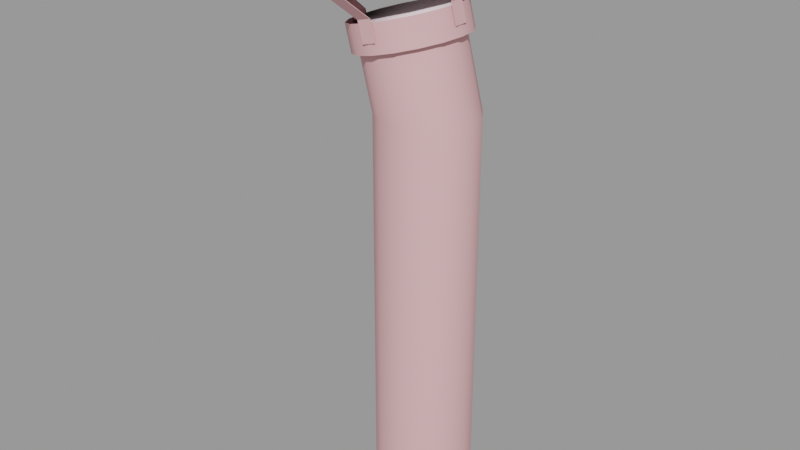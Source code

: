 # Source: chimney005.blend  (saved by Blender 2.92.15; exported with 4.5.12 LTS)
import bpy
from mathutils import Matrix  # noqa: F401  (used for matrix-valued properties, if any)

bpy.ops.wm.read_factory_settings(use_empty=True)
scene = bpy.context.scene
scene.name = 'chimney005.qc'

# ---- collections
col_chimney005 = bpy.data.collections.new('chimney005'); scene.collection.children.link(col_chimney005)

# ---- materials (node trees are filled in below, after node groups)
mat_chimney005 = bpy.data.materials.new('chimney005')
mat_chimney005.use_transparent_shadow = False
mat_chimney005.diffuse_color = (0.7619, 0.4238, 0.4386, 1.0)
mat_phy = bpy.data.materials.new('  phy')
mat_phy.use_transparent_shadow = False
mat_phy.diffuse_color = (0.9306, 0.7692, 0.8204, 1.0)

# ---- material node trees

# ---- meshes
me_chimney005_reference = bpy.data.meshes.new('Chimney005_reference')
me_chimney005_reference.from_pydata([(-4.561, -8.125, 75.16), (-3.535, -12.13, 79.06), (-5.467, -12.13, 78.54), (-2.629, -8.125, 75.68), (-6.96, -4e-06, 87.98), (-9.196, -11.09, 78.58), (-4.76, -12.0, 79.76), (-15.47, 4.592, 76.9), (-6.96, -4e-06, 87.98), (-6.96, -4e-06, 87.98), (-15.47, 4.592, 76.9), (-16.35, -4e-06, 76.66), (-15.47, -4.592, 76.9), (-12.96, -8.485, 77.57), (-6.96, -4e-06, 87.98), (-6.96, -4e-06, 87.98), (-12.96, -8.485, 77.57), (-6.96, -4e-06, 87.98), (-6.96, -4e-06, 87.98), (-9.196, -11.09, 78.58), (-6.96, -4e-06, 87.98), (-6.96, -4e-06, 87.98), (-4.76, -12.0, 79.76), (-0.3243, -11.09, 80.95), (3.436, -8.485, 81.96), (-6.96, -4e-06, 87.98), (-6.96, -4e-06, 87.98), (3.436, -8.485, 81.96), (5.949, -4.592, 82.63), (6.831, -4e-06, 82.87), (-6.96, -4e-06, 87.98), (-6.96, -4e-06, 87.98), (6.831, -4e-06, 82.87), (5.949, 4.592, 82.63), (-6.96, -4e-06, 87.98), (-6.96, -4e-06, 87.98), (5.949, 4.592, 82.63), (3.436, 8.485, 81.96), (-6.96, -4e-06, 87.98), (-6.96, -4e-06, 87.98), (3.436, 8.485, 81.96), (-0.3243, 11.09, 80.95), (-6.96, -4e-06, 87.98), (-6.96, -4e-06, 87.98), (-0.3243, 11.09, 80.95), (-4.76, 12.0, 79.76), (-9.196, 11.09, 78.58), (-6.96, -4e-06, 87.98), (-6.96, -4e-06, 87.98), (-9.196, 11.09, 78.58), (-12.96, 8.485, 77.57), (5.297, -3e-06, 73.14), (3.816, -2.679, 72.75), (4.331, -3e-06, 72.88), (4.708, 3.061, 72.98), (3.816, 2.679, 72.75), (3.033, 5.657, 72.54), (2.35, 4.95, 72.35), (0.5265, 7.391, 71.86), (0.1568, 6.467, 71.76), (-2.431, 8.0, 71.07), (-2.431, 7.0, 71.07), (-5.388, 7.391, 70.28), (-5.018, 6.467, 70.38), (-7.895, 5.657, 69.61), (-7.212, 4.95, 69.79), (-9.57, 3.061, 69.16), (-8.677, 2.679, 69.4), (-10.16, -3e-06, 69.0), (-9.192, -3e-06, 69.26), (-9.57, -3.061, 69.16), (-8.677, -2.679, 69.4), (-7.895, -5.657, 69.61), (-7.212, -4.95, 69.79), (-5.388, -7.391, 70.28), (-5.018, -6.467, 70.38), (-2.431, -8.0, 71.07), (-2.431, -7.0, 71.07), (0.5265, -7.391, 71.86), (0.1568, -6.467, 71.76), (3.033, -5.657, 72.54), (2.35, -4.95, 72.35), (4.708, -3.061, 72.98), (0.0, 7.0, 62.0), (2.773, 6.467, 62.0), (5.124, 4.95, 62.0), (6.695, 2.679, 62.0), (7.247, -3e-06, 62.0), (6.695, -2.679, 62.0), (5.124, -4.95, 62.0), (2.773, -6.467, 62.0), (0.0, -7.0, 62.0), (-2.773, -6.467, 62.0), (-5.124, -4.95, 62.0), (-6.695, -2.679, 62.0), (-7.247, -3e-06, 62.0), (-6.695, 2.679, 62.0), (-5.124, 4.95, 62.0), (-2.773, 6.467, 62.0), (-0.06552, 11.09, 79.99), (-4.501, 12.0, 78.8), (3.695, 8.485, 81.0), (6.208, 4.592, 81.67), (7.09, -4e-06, 81.9), (6.208, -4.592, 81.67), (3.695, -8.485, 81.0), (-0.06552, -11.09, 79.99), (-4.501, -12.0, 78.8), (-8.937, -11.09, 77.61), (-12.7, -8.485, 76.6), (-15.21, -4.592, 75.93), (-16.09, -4e-06, 75.69), (-15.21, 4.592, 75.93), (-12.7, 8.485, 76.6), (-8.937, 11.09, 77.61), (-6.423, 7.391, 74.14), (-3.466, 8.0, 74.94), (-8.93, 5.657, 73.47), (-10.61, 3.061, 73.02), (-11.19, -3e-06, 72.86), (-10.61, -3.061, 73.02), (-8.93, -5.657, 73.47), (-6.423, -7.391, 74.14), (-3.466, -8.0, 74.94), (-0.5088, -7.391, 75.73), (1.998, -5.657, 76.4), (3.673, -3.061, 76.85), (4.261, -3e-06, 77.01), (3.673, 3.061, 76.85), (1.998, 5.657, 76.4), (-0.5088, 7.391, 75.73), (2.773, 6.467, 0.0), (0.0, 7.0, 0.0), (5.124, 4.95, 0.0), (6.695, 2.679, 0.0), (7.247, 0.0, 0.0), (6.695, -2.679, 0.0), (5.124, -4.95, 0.0), (2.773, -6.467, 0.0), (0.0, -7.0, 0.0), (-2.773, -6.467, 0.0), (-5.124, -4.95, 0.0), (-6.695, -2.679, 0.0), (-7.247, 0.0, 0.0), (-6.695, 2.679, 0.0), (-5.124, 4.95, 0.0), (-2.773, 6.467, 0.0), (-3.535, 12.12, 79.06), (-3.859, 12.12, 80.27), (-3.859, 12.0, 80.27), (-3.535, 12.0, 79.06), (-2.629, 8.0, 75.68), (-2.629, 8.125, 75.68), (-1.853, 8.125, 72.78), (-1.853, 8.0, 72.78), (-4.561, 8.125, 75.16), (-3.785, 8.125, 72.26), (-3.785, 8.0, 72.26), (-4.561, 8.0, 75.16), (-5.467, 12.12, 78.54), (-5.467, 12.0, 78.54), (-5.791, 12.12, 79.75), (-5.791, 12.0, 79.75), (-11.44, -1.0, 73.32), (-10.67, -1.0, 70.42), (-10.55, -1.0, 70.45), (-11.32, -1.0, 73.35), (-16.21, -1.0, 75.66), (-16.09, -1.0, 75.69), (-16.54, -1.0, 76.87), (-16.42, -1.0, 76.9), (-3.785, -8.0, 72.26), (-1.853, -8.125, 72.78), (-3.785, -8.125, 72.26), (-1.853, -8.0, 72.78), (-5.791, -12.13, 79.75), (-5.791, -12.0, 79.75), (-5.467, -12.0, 78.54), (-4.561, -8.0, 75.16), (-2.629, -8.0, 75.68), (-3.535, -12.0, 79.06), (-3.859, -12.13, 80.27), (-3.859, -12.0, 80.27), (4.253, -1.0, 77.52), (7.211, 1.0, 81.94), (7.211, -1.0, 81.94), (4.253, 1.0, 77.52), (4.908, -1.0, 74.59), (5.029, 1.0, 74.62), (5.029, -1.0, 74.62), (4.908, 1.0, 74.59), (6.887, -1.0, 83.14), (6.766, -1.0, 83.11), (7.09, -1.0, 81.9), (4.132, -1.0, 77.49), (4.132, 1.0, 77.49), (7.09, 1.0, 81.9), (6.887, 1.0, 83.14), (6.766, 1.0, 83.11), (-11.44, 1.0, 73.32), (-16.21, 1.0, 75.66), (-10.55, 1.0, 70.45), (-10.67, 1.0, 70.42), (-16.54, 1.0, 76.87), (-16.42, 1.0, 76.9), (-16.09, 1.0, 75.69), (-11.32, 1.0, 73.35)], [], [(0, 1, 2), (0, 3, 1), (4, 5, 6), (8, 9, 10), (10, 11, 9), (11, 12, 9), (9, 12, 13), (14, 15, 16), (15, 16, 5), (17, 18, 19), (20, 21, 22), (22, 23, 21), (21, 23, 24), (25, 26, 27), (27, 28, 26), (26, 28, 29), (30, 31, 32), (31, 32, 33), (34, 35, 36), (35, 36, 37), (38, 39, 40), (39, 40, 41), (42, 43, 44), (44, 45, 43), (43, 45, 46), (47, 48, 49), (49, 50, 48), (48, 50, 10), (51, 52, 53), (54, 51, 53), (54, 53, 55), (56, 54, 55), (56, 55, 57), (58, 56, 57), (58, 57, 59), (60, 58, 59), (60, 59, 61), (62, 60, 61), (62, 61, 63), (64, 62, 63), (64, 63, 65), (65, 66, 64), (65, 67, 66), (68, 66, 67), (68, 67, 69), (70, 68, 69), (70, 69, 71), (72, 70, 71), (72, 71, 73), (74, 72, 73), (74, 73, 75), (76, 74, 75), (76, 75, 77), (78, 76, 77), (78, 77, 79), (80, 78, 79), (80, 79, 81), (82, 80, 81), (82, 81, 52), (51, 82, 52), (59, 83, 61), (59, 84, 83), (57, 84, 59), (57, 85, 84), (55, 85, 57), (55, 86, 85), (55, 87, 86), (55, 53, 87), (53, 88, 87), (53, 52, 88), (52, 89, 88), (52, 81, 89), (81, 90, 89), (81, 79, 90), (79, 91, 90), (79, 77, 91), (77, 92, 91), (77, 75, 92), (75, 93, 92), (75, 73, 93), (73, 94, 93), (73, 71, 94), (71, 95, 94), (71, 69, 95), (69, 96, 95), (69, 67, 96), (65, 96, 67), (65, 97, 96), (65, 98, 97), (65, 63, 98), (63, 83, 98), (63, 61, 83), (45, 99, 100), (45, 44, 99), (44, 101, 99), (44, 40, 101), (40, 102, 101), (40, 36, 102), (36, 103, 102), (36, 32, 103), (32, 104, 103), (32, 28, 104), (28, 105, 104), (28, 27, 105), (27, 106, 105), (27, 23, 106), (23, 107, 106), (23, 22, 107), (22, 108, 107), (22, 19, 108), (19, 109, 108), (19, 16, 109), (16, 110, 109), (16, 12, 110), (12, 111, 110), (12, 11, 111), (11, 112, 111), (11, 10, 112), (10, 113, 112), (10, 50, 113), (50, 114, 113), (50, 49, 114), (49, 100, 114), (49, 45, 100), (60, 115, 116), (60, 62, 115), (62, 117, 115), (62, 64, 117), (64, 118, 117), (64, 66, 118), (66, 119, 118), (66, 68, 119), (68, 120, 119), (68, 70, 120), (70, 121, 120), (70, 72, 121), (72, 122, 121), (72, 74, 122), (74, 123, 122), (74, 76, 123), (76, 124, 123), (76, 78, 124), (78, 125, 124), (78, 80, 125), (80, 126, 125), (80, 82, 126), (82, 127, 126), (82, 51, 127), (51, 128, 127), (51, 54, 128), (54, 129, 128), (54, 56, 129), (56, 130, 129), (56, 58, 130), (58, 116, 130), (58, 60, 116), (83, 131, 132), (83, 84, 131), (84, 133, 131), (84, 85, 133), (85, 134, 133), (85, 86, 134), (86, 135, 134), (86, 87, 135), (87, 136, 135), (87, 88, 136), (88, 137, 136), (88, 89, 137), (89, 138, 137), (89, 90, 138), (90, 139, 138), (90, 91, 139), (91, 140, 139), (91, 92, 140), (92, 141, 140), (92, 93, 141), (93, 142, 141), (93, 94, 142), (94, 143, 142), (94, 95, 143), (95, 144, 143), (95, 96, 144), (96, 145, 144), (96, 97, 145), (97, 146, 145), (97, 98, 146), (98, 132, 146), (98, 83, 132), (147, 148, 149), (147, 149, 150), (151, 147, 150), (151, 152, 147), (151, 153, 152), (151, 154, 153), (155, 156, 157), (155, 157, 158), (158, 159, 155), (158, 160, 159), (160, 161, 159), (160, 162, 161), (163, 164, 165), (163, 165, 166), (166, 167, 163), (166, 168, 167), (168, 169, 167), (168, 170, 169), (171, 172, 173), (171, 174, 172), (2, 175, 176), (2, 176, 177), (178, 2, 177), (178, 0, 2), (178, 173, 0), (178, 171, 173), (3, 172, 174), (3, 174, 179), (179, 1, 3), (179, 180, 1), (180, 181, 1), (180, 182, 181), (0, 172, 3), (0, 173, 172), (1, 175, 2), (1, 181, 175), (183, 184, 185), (183, 186, 184), (187, 188, 189), (187, 190, 188), (185, 191, 192), (185, 192, 193), (194, 185, 193), (194, 183, 185), (194, 189, 183), (194, 187, 189), (186, 188, 190), (186, 190, 195), (195, 184, 186), (195, 196, 184), (196, 197, 184), (196, 198, 197), (183, 188, 186), (183, 189, 188), (184, 191, 185), (184, 197, 191), (152, 159, 147), (152, 155, 159), (154, 156, 153), (154, 157, 156), (152, 156, 155), (152, 153, 156), (159, 148, 147), (159, 161, 148), (199, 167, 200), (199, 163, 167), (201, 164, 202), (201, 165, 164), (200, 203, 204), (200, 204, 205), (206, 200, 205), (206, 199, 200), (206, 202, 199), (206, 201, 202), (199, 164, 163), (199, 202, 164), (167, 203, 200), (167, 169, 203)])
me_chimney005_reference.polygons.foreach_set('use_smooth', [True] * 266)
_k = set([(0, 2), (0, 3), (0, 173), (1, 2), (1, 3), (1, 175), (1, 181), (2, 175), (3, 172), (10, 11), (10, 50), (11, 12), (12, 110), (22, 23), (23, 106), (27, 28), (28, 104), (44, 45), (45, 100), (49, 50), (51, 54), (51, 82), (52, 53), (52, 81), (53, 55), (54, 56), (55, 57), (56, 58), (57, 59), (58, 60), (59, 61), (60, 62), (61, 63), (62, 64), (63, 65), (64, 66), (65, 67), (66, 68), (67, 69), (68, 70), (69, 71), (70, 72), (71, 73), (72, 74), (73, 75), (74, 76), (75, 77), (76, 78), (77, 79), (78, 80), (79, 81), (80, 82), (147, 148), (147, 152), (147, 159), (148, 159), (152, 153), (152, 155), (153, 154), (153, 156), (155, 156), (155, 159), (156, 157), (159, 161), (160, 161), (163, 164), (163, 167), (163, 199), (164, 165), (164, 202), (167, 169), (167, 200), (167, 203), (168, 169), (171, 173), (172, 173), (172, 174), (180, 181), (183, 185), (183, 186), (183, 189), (184, 185), (184, 186), (184, 191), (184, 197), (185, 191), (186, 188), (187, 189), (188, 189), (188, 190), (196, 197), (199, 200), (199, 202), (200, 203), (201, 202)])
me_chimney005_reference.attributes.new('sharp_edge', 'BOOLEAN', 'EDGE').data.foreach_set('value', [ (min(e.vertices), max(e.vertices)) in _k for e in me_chimney005_reference.edges])
_uv = me_chimney005_reference.uv_layers.new(name='UVMap')
_uv.uv.foreach_set('vector', [0.7578, 0.6744, 0.7682, 0.7435, 0.7406, 0.7358, 0.7578, 0.6744, 0.7854, 0.6821, 0.7682, 0.7435, 0.7564, 0.8799, 0.8586, 0.8373, 0.8676, 0.8796, 0.7564, 0.8799, 0.7564, 0.8799, 0.7129, 0.7793, 0.7129, 0.7793, 0.7552, 0.7703, 0.7564, 0.8799, 0.7552, 0.7703, 0.7977, 0.7782, 0.7564, 0.8799, 0.7564, 0.8799, 0.7977, 0.7782, 0.834, 0.8017, 0.7564, 0.8799, 0.7564, 0.8799, 0.834, 0.8017, 0.7564, 0.8799, 0.834, 0.8017, 0.8586, 0.8373, 0.7564, 0.8799, 0.7564, 0.8799, 0.8586, 0.8373, 0.7564, 0.8799, 0.7564, 0.8799, 0.8676, 0.8796, 0.8676, 0.8796, 0.8597, 0.9222, 0.7564, 0.8799, 0.7564, 0.8799, 0.8597, 0.9222, 0.8362, 0.9585, 0.7564, 0.8799, 0.7564, 0.8799, 0.8362, 0.9585, 0.8362, 0.9585, 0.8005, 0.983, 0.7564, 0.8799, 0.7564, 0.8799, 0.8005, 0.983, 0.7582, 0.992, 0.7564, 0.8799, 0.7564, 0.8799, 0.7582, 0.992, 0.7564, 0.8799, 0.7582, 0.992, 0.7157, 0.9841, 0.7564, 0.8799, 0.7564, 0.8799, 0.7157, 0.9841, 0.7564, 0.8799, 0.7157, 0.9841, 0.6794, 0.9606, 0.7564, 0.8799, 0.7564, 0.8799, 0.6794, 0.9606, 0.7564, 0.8799, 0.6794, 0.9606, 0.6549, 0.925, 0.7564, 0.8799, 0.7564, 0.8799, 0.6549, 0.925, 0.6549, 0.925, 0.6459, 0.8827, 0.7564, 0.8799, 0.7564, 0.8799, 0.6459, 0.8827, 0.6537, 0.8401, 0.7564, 0.8799, 0.7564, 0.8799, 0.6537, 0.8401, 0.6537, 0.8401, 0.6773, 0.8039, 0.7564, 0.8799, 0.7564, 0.8799, 0.6773, 0.8039, 0.7129, 0.7793, 0.5288, 0.992, 0.4917, 0.9708, 0.5288, 0.9782, 0.5712, 0.9836, 0.5288, 0.992, 0.5288, 0.9782, 0.5712, 0.9836, 0.5288, 0.9782, 0.5659, 0.9708, 0.6072, 0.9595, 0.5712, 0.9836, 0.5659, 0.9708, 0.6072, 0.9595, 0.5659, 0.9708, 0.5974, 0.9497, 0.6312, 0.9236, 0.6072, 0.9595, 0.5974, 0.9497, 0.6312, 0.9236, 0.5974, 0.9497, 0.6184, 0.9183, 0.6397, 0.8812, 0.6312, 0.9236, 0.6184, 0.9183, 0.6397, 0.8812, 0.6184, 0.9183, 0.6258, 0.8812, 0.6312, 0.8387, 0.6397, 0.8812, 0.6258, 0.8812, 0.6312, 0.8387, 0.6258, 0.8812, 0.6184, 0.844, 0.6072, 0.8028, 0.6312, 0.8387, 0.6184, 0.844, 0.6072, 0.8028, 0.6184, 0.844, 0.5974, 0.8126, 0.5974, 0.8126, 0.5712, 0.7787, 0.6072, 0.8028, 0.5974, 0.8126, 0.5659, 0.7915, 0.5712, 0.7787, 0.5288, 0.7703, 0.5712, 0.7787, 0.5659, 0.7915, 0.5288, 0.7703, 0.5659, 0.7915, 0.5288, 0.7842, 0.4864, 0.7787, 0.5288, 0.7703, 0.5288, 0.7842, 0.4864, 0.7787, 0.5288, 0.7842, 0.4917, 0.7915, 0.4504, 0.8028, 0.4864, 0.7787, 0.4917, 0.7915, 0.4504, 0.8028, 0.4917, 0.7915, 0.4602, 0.8126, 0.4264, 0.8387, 0.4504, 0.8028, 0.4602, 0.8126, 0.4264, 0.8387, 0.4602, 0.8126, 0.4392, 0.844, 0.418, 0.8812, 0.4264, 0.8387, 0.4392, 0.844, 0.418, 0.8812, 0.4392, 0.844, 0.4318, 0.8812, 0.4264, 0.9236, 0.418, 0.8812, 0.4318, 0.8812, 0.4264, 0.9236, 0.4318, 0.8812, 0.4392, 0.9183, 0.4504, 0.9595, 0.4264, 0.9236, 0.4392, 0.9183, 0.4504, 0.9595, 0.4392, 0.9183, 0.4602, 0.9497, 0.4864, 0.9836, 0.4504, 0.9595, 0.4602, 0.9497, 0.4864, 0.9836, 0.4602, 0.9497, 0.4917, 0.9708, 0.5288, 0.992, 0.4864, 0.9836, 0.4917, 0.9708, 0.3819, 0.9488, 0.4073, 0.8796, 0.4066, 0.9489, 0.3819, 0.9488, 0.3827, 0.8742, 0.4073, 0.8796, 0.3572, 0.9486, 0.3827, 0.8742, 0.3819, 0.9488, 0.3572, 0.9486, 0.3578, 0.8695, 0.3827, 0.8742, 0.3324, 0.9485, 0.3578, 0.8695, 0.3572, 0.9486, 0.3324, 0.9485, 0.3327, 0.8664, 0.3578, 0.8695, 0.3324, 0.9485, 0.3075, 0.8653, 0.3327, 0.8664, 0.3324, 0.9485, 0.3075, 0.9485, 0.3075, 0.8653, 0.3075, 0.9485, 0.2823, 0.8664, 0.3075, 0.8653, 0.3075, 0.9485, 0.2826, 0.9485, 0.2823, 0.8664, 0.2826, 0.9485, 0.2572, 0.8695, 0.2823, 0.8664, 0.2826, 0.9485, 0.2578, 0.9486, 0.2572, 0.8695, 0.2578, 0.9486, 0.2323, 0.8742, 0.2572, 0.8695, 0.2578, 0.9486, 0.2331, 0.9488, 0.2323, 0.8742, 0.2331, 0.9488, 0.2077, 0.8796, 0.2323, 0.8742, 0.2331, 0.9488, 0.2084, 0.9489, 0.2077, 0.8796, 0.2084, 0.9489, 0.1832, 0.8851, 0.2077, 0.8796, 0.2084, 0.9489, 0.1839, 0.9491, 0.1832, 0.8851, 0.1839, 0.9491, 0.159, 0.8897, 0.1832, 0.8851, 0.1839, 0.9491, 0.1594, 0.9493, 0.159, 0.8897, 0.1594, 0.9493, 0.1348, 0.8928, 0.159, 0.8897, 0.1594, 0.9493, 0.135, 0.9494, 0.1348, 0.8928, 0.135, 0.9494, 0.1106, 0.8939, 0.1348, 0.8928, 0.135, 0.9494, 0.1106, 0.9494, 0.1106, 0.8939, 0.1106, 0.9494, 0.08651, 0.8928, 0.1106, 0.8939, 0.1106, 0.9494, 0.08629, 0.9494, 0.08651, 0.8928, 0.0619, 0.9493, 0.08651, 0.8928, 0.08629, 0.9494, 0.0619, 0.9493, 0.06233, 0.8897, 0.08651, 0.8928, 0.0619, 0.9493, 0.03805, 0.8851, 0.06233, 0.8897, 0.0619, 0.9493, 0.03743, 0.9491, 0.03805, 0.8851, 0.03743, 0.9491, 0.01362, 0.8796, 0.03805, 0.8851, 0.03743, 0.9491, 0.01288, 0.9489, 0.01362, 0.8796, 0.4059, 0.9892, 0.3813, 0.9815, 0.4059, 0.9818, 0.4059, 0.9892, 0.3813, 0.9889, 0.3813, 0.9815, 0.3813, 0.9889, 0.3567, 0.9813, 0.3813, 0.9815, 0.3813, 0.9889, 0.3567, 0.9887, 0.3567, 0.9813, 0.3567, 0.9887, 0.3321, 0.9811, 0.3567, 0.9813, 0.3567, 0.9887, 0.3321, 0.9885, 0.3321, 0.9811, 0.3321, 0.9885, 0.3075, 0.981, 0.3321, 0.9811, 0.3321, 0.9885, 0.3075, 0.9884, 0.3075, 0.981, 0.3075, 0.9884, 0.2829, 0.9811, 0.3075, 0.981, 0.3075, 0.9884, 0.2829, 0.9885, 0.2829, 0.9811, 0.2829, 0.9885, 0.2583, 0.9813, 0.2829, 0.9811, 0.2829, 0.9885, 0.2583, 0.9887, 0.2583, 0.9813, 0.2583, 0.9887, 0.2337, 0.9815, 0.2583, 0.9813, 0.2583, 0.9887, 0.2337, 0.9889, 0.2337, 0.9815, 0.2337, 0.9889, 0.209, 0.9818, 0.2337, 0.9815, 0.2337, 0.9889, 0.2091, 0.9892, 0.209, 0.9818, 0.2091, 0.9892, 0.1844, 0.9821, 0.209, 0.9818, 0.2091, 0.9892, 0.1845, 0.9895, 0.1844, 0.9821, 0.1845, 0.9895, 0.1598, 0.9824, 0.1844, 0.9821, 0.1845, 0.9895, 0.1599, 0.9897, 0.1598, 0.9824, 0.1599, 0.9897, 0.1352, 0.9825, 0.1598, 0.9824, 0.1599, 0.9897, 0.1353, 0.9899, 0.1352, 0.9825, 0.1353, 0.9899, 0.1106, 0.9826, 0.1352, 0.9825, 0.1353, 0.9899, 0.1106, 0.99, 0.1106, 0.9826, 0.1106, 0.99, 0.08604, 0.9825, 0.1106, 0.9826, 0.1106, 0.99, 0.08603, 0.9899, 0.08604, 0.9825, 0.08603, 0.9899, 0.06145, 0.9824, 0.08604, 0.9825, 0.08603, 0.9899, 0.06141, 0.9897, 0.06145, 0.9824, 0.06141, 0.9897, 0.03684, 0.9821, 0.06145, 0.9824, 0.06141, 0.9897, 0.0368, 0.9895, 0.03684, 0.9821, 0.0368, 0.9895, 0.01224, 0.9818, 0.03684, 0.9821, 0.0368, 0.9895, 0.0122, 0.9892, 0.01224, 0.9818, 0.0128, 0.9489, 0.03711, 0.9787, 0.01253, 0.9785, 0.0128, 0.9489, 0.03736, 0.9491, 0.03711, 0.9787, 0.03736, 0.9491, 0.06165, 0.9788, 0.03711, 0.9787, 0.03736, 0.9491, 0.06184, 0.9493, 0.06165, 0.9788, 0.06184, 0.9493, 0.08615, 0.979, 0.06165, 0.9788, 0.06184, 0.9493, 0.08626, 0.9494, 0.08615, 0.979, 0.08626, 0.9494, 0.1106, 0.979, 0.08615, 0.979, 0.08626, 0.9494, 0.1106, 0.9495, 0.1106, 0.979, 0.1106, 0.9495, 0.1351, 0.979, 0.1106, 0.979, 0.1106, 0.9495, 0.135, 0.9494, 0.1351, 0.979, 0.135, 0.9494, 0.1596, 0.9788, 0.1351, 0.979, 0.135, 0.9494, 0.1594, 0.9493, 0.1596, 0.9788, 0.1594, 0.9493, 0.1842, 0.9787, 0.1596, 0.9788, 0.1594, 0.9493, 0.1839, 0.9491, 0.1842, 0.9787, 0.1839, 0.9491, 0.2088, 0.9785, 0.1842, 0.9787, 0.1839, 0.9491, 0.2085, 0.9489, 0.2088, 0.9785, 0.2085, 0.9489, 0.2334, 0.9783, 0.2088, 0.9785, 0.2085, 0.9489, 0.2331, 0.9488, 0.2334, 0.9783, 0.2331, 0.9488, 0.2581, 0.9781, 0.2334, 0.9783, 0.2331, 0.9488, 0.2579, 0.9486, 0.2581, 0.9781, 0.2579, 0.9486, 0.2828, 0.978, 0.2581, 0.9781, 0.2579, 0.9486, 0.2827, 0.9485, 0.2828, 0.978, 0.2827, 0.9485, 0.3075, 0.978, 0.2828, 0.978, 0.2827, 0.9485, 0.3075, 0.9484, 0.3075, 0.978, 0.3075, 0.9484, 0.3322, 0.978, 0.3075, 0.978, 0.3075, 0.9484, 0.3323, 0.9485, 0.3322, 0.978, 0.3323, 0.9485, 0.3569, 0.9781, 0.3322, 0.978, 0.3323, 0.9485, 0.3571, 0.9486, 0.3569, 0.9781, 0.3571, 0.9486, 0.3816, 0.9783, 0.3569, 0.9781, 0.3571, 0.9486, 0.3818, 0.9488, 0.3816, 0.9783, 0.3818, 0.9488, 0.4062, 0.9785, 0.3816, 0.9783, 0.3818, 0.9488, 0.4065, 0.9489, 0.4062, 0.9785, 0.4051, 0.8547, 0.3798, 0.09973, 0.4051, 0.09973, 0.4051, 0.8547, 0.3798, 0.8547, 0.3798, 0.09973, 0.3798, 0.8547, 0.355, 0.09973, 0.3798, 0.09973, 0.3798, 0.8547, 0.355, 0.8547, 0.355, 0.09973, 0.355, 0.8547, 0.3309, 0.09973, 0.355, 0.09973, 0.355, 0.8547, 0.3309, 0.8547, 0.3309, 0.09973, 0.3309, 0.8547, 0.3071, 0.09973, 0.3309, 0.09973, 0.3309, 0.8547, 0.3071, 0.8547, 0.3071, 0.09973, 0.3071, 0.8547, 0.2834, 0.09973, 0.3071, 0.09973, 0.3071, 0.8547, 0.2834, 0.8547, 0.2834, 0.09973, 0.2834, 0.8547, 0.2592, 0.09973, 0.2834, 0.09973, 0.2834, 0.8547, 0.2592, 0.8547, 0.2592, 0.09973, 0.2592, 0.8547, 0.2344, 0.09973, 0.2592, 0.09973, 0.2592, 0.8547, 0.2344, 0.8547, 0.2344, 0.09973, 0.2344, 0.8547, 0.2091, 0.09973, 0.2344, 0.09973, 0.2344, 0.8547, 0.2091, 0.8547, 0.2091, 0.09973, 0.2091, 0.8547, 0.1838, 0.09973, 0.2091, 0.09973, 0.2091, 0.8547, 0.1838, 0.8547, 0.1838, 0.09973, 0.1838, 0.8547, 0.159, 0.09973, 0.1838, 0.09973, 0.1838, 0.8547, 0.159, 0.8547, 0.159, 0.09973, 0.159, 0.8547, 0.1348, 0.09973, 0.159, 0.09973, 0.159, 0.8547, 0.1348, 0.8547, 0.1348, 0.09973, 0.1348, 0.8547, 0.1111, 0.09973, 0.1348, 0.09973, 0.1348, 0.8547, 0.1111, 0.8547, 0.1111, 0.09973, 0.1111, 0.8547, 0.08733, 0.09973, 0.1111, 0.09973, 0.1111, 0.8547, 0.08733, 0.8547, 0.08733, 0.09973, 0.08733, 0.8547, 0.06315, 0.09973, 0.08733, 0.09973, 0.08733, 0.8547, 0.06315, 0.8547, 0.06315, 0.09973, 0.06315, 0.8547, 0.03834, 0.09973, 0.06315, 0.09973, 0.06315, 0.8547, 0.03834, 0.8547, 0.03834, 0.09973, 0.03834, 0.8547, 0.01306, 0.09973, 0.03834, 0.09973, 0.03834, 0.8547, 0.01306, 0.8547, 0.01306, 0.09973, 0.5413, 0.7399, 0.5413, 0.7601, 0.5392, 0.7601, 0.5413, 0.7399, 0.5392, 0.7601, 0.5392, 0.7399, 0.4744, 0.6832, 0.5413, 0.7399, 0.5392, 0.7399, 0.4744, 0.6832, 0.4765, 0.6832, 0.5413, 0.7399, 0.4744, 0.6832, 0.4765, 0.6346, 0.4765, 0.6832, 0.4744, 0.6832, 0.4744, 0.6346, 0.4765, 0.6346, 0.7351, 0.6832, 0.7351, 0.6346, 0.7371, 0.6346, 0.7351, 0.6832, 0.7371, 0.6346, 0.7371, 0.6832, 0.7371, 0.6832, 0.6703, 0.7399, 0.7351, 0.6832, 0.7371, 0.6832, 0.6723, 0.7399, 0.6703, 0.7399, 0.6723, 0.7399, 0.6703, 0.7601, 0.6703, 0.7399, 0.6723, 0.7399, 0.6723, 0.7601, 0.6703, 0.7601, 0.6693, 0.6907, 0.6843, 0.6346, 0.6867, 0.6352, 0.6693, 0.6907, 0.6867, 0.6352, 0.6716, 0.6913, 0.6716, 0.6913, 0.5769, 0.7361, 0.6693, 0.6907, 0.6716, 0.6913, 0.5792, 0.7367, 0.5769, 0.7361, 0.5792, 0.7367, 0.5706, 0.7595, 0.5769, 0.7361, 0.5792, 0.7367, 0.573, 0.7601, 0.5706, 0.7595, 0.829, 0.63, 0.7994, 0.6282, 0.829, 0.6282, 0.829, 0.63, 0.7994, 0.63, 0.7994, 0.6282, 0.5448, 0.7399, 0.5448, 0.7601, 0.5428, 0.7601, 0.5448, 0.7399, 0.5428, 0.7601, 0.5428, 0.7399, 0.478, 0.6832, 0.5448, 0.7399, 0.5428, 0.7399, 0.478, 0.6832, 0.48, 0.6832, 0.5448, 0.7399, 0.478, 0.6832, 0.48, 0.6346, 0.48, 0.6832, 0.478, 0.6832, 0.478, 0.6346, 0.48, 0.6346, 0.7395, 0.6832, 0.7395, 0.6346, 0.7415, 0.6346, 0.7395, 0.6832, 0.7415, 0.6346, 0.7415, 0.6832, 0.7415, 0.6832, 0.6747, 0.7399, 0.7395, 0.6832, 0.7415, 0.6832, 0.6767, 0.7399, 0.6747, 0.7399, 0.6767, 0.7399, 0.6747, 0.7601, 0.6747, 0.7399, 0.6767, 0.7399, 0.6767, 0.7601, 0.6747, 0.7601, 0.7578, 0.6744, 0.7964, 0.6422, 0.7854, 0.6821, 0.7578, 0.6744, 0.7689, 0.6346, 0.7964, 0.6422, 0.7682, 0.7435, 0.736, 0.7524, 0.7406, 0.7358, 0.7682, 0.7435, 0.7636, 0.7601, 0.736, 0.7524, 0.8319, 0.677, 0.8613, 0.7424, 0.8319, 0.7424, 0.8319, 0.677, 0.8613, 0.677, 0.8613, 0.7424, 0.7994, 0.6302, 0.829, 0.632, 0.7994, 0.632, 0.7994, 0.6302, 0.829, 0.6302, 0.829, 0.632, 0.5525, 0.7424, 0.5478, 0.7601, 0.546, 0.7596, 0.5525, 0.7424, 0.546, 0.7596, 0.5508, 0.7419, 0.5074, 0.6771, 0.5525, 0.7424, 0.5508, 0.7419, 0.5074, 0.6771, 0.5091, 0.6776, 0.5525, 0.7424, 0.5074, 0.6771, 0.5205, 0.635, 0.5091, 0.6776, 0.5074, 0.6771, 0.5188, 0.6346, 0.5205, 0.635, 0.706, 0.6776, 0.6946, 0.635, 0.6963, 0.6346, 0.706, 0.6776, 0.6963, 0.6346, 0.7077, 0.6771, 0.7077, 0.6771, 0.6625, 0.7424, 0.706, 0.6776, 0.7077, 0.6771, 0.6643, 0.7419, 0.6625, 0.7424, 0.6643, 0.7419, 0.6673, 0.7601, 0.6625, 0.7424, 0.6643, 0.7419, 0.6691, 0.7596, 0.6673, 0.7601, 0.8319, 0.677, 0.8613, 0.6346, 0.8613, 0.677, 0.8319, 0.677, 0.8319, 0.6346, 0.8613, 0.6346, 0.8613, 0.7424, 0.8319, 0.7601, 0.8319, 0.7424, 0.8613, 0.7424, 0.8613, 0.7601, 0.8319, 0.7601, 0.8757, 0.6821, 0.9204, 0.7358, 0.8928, 0.7435, 0.8757, 0.6821, 0.9033, 0.6744, 0.9204, 0.7358, 0.7994, 0.6261, 0.829, 0.6279, 0.7994, 0.6279, 0.7994, 0.6261, 0.829, 0.6261, 0.829, 0.6279, 0.8757, 0.6821, 0.8922, 0.6346, 0.9033, 0.6744, 0.8757, 0.6821, 0.8646, 0.6422, 0.8922, 0.6346, 0.9204, 0.7358, 0.8975, 0.7601, 0.8928, 0.7435, 0.9204, 0.7358, 0.9251, 0.7524, 0.8975, 0.7601, 0.7996, 0.677, 0.829, 0.7424, 0.7996, 0.7424, 0.7996, 0.677, 0.829, 0.677, 0.829, 0.7424, 0.829, 0.6341, 0.7994, 0.6323, 0.829, 0.6323, 0.829, 0.6341, 0.7994, 0.6341, 0.7994, 0.6323, 0.5313, 0.7361, 0.5376, 0.7595, 0.5353, 0.7601, 0.5313, 0.7361, 0.5353, 0.7601, 0.529, 0.7367, 0.4366, 0.6913, 0.5313, 0.7361, 0.529, 0.7367, 0.4366, 0.6913, 0.439, 0.6907, 0.5313, 0.7361, 0.4366, 0.6913, 0.4239, 0.6346, 0.439, 0.6907, 0.4366, 0.6913, 0.4216, 0.6352, 0.4239, 0.6346, 0.7996, 0.677, 0.829, 0.6346, 0.829, 0.677, 0.7996, 0.677, 0.7996, 0.6346, 0.829, 0.6346, 0.829, 0.7424, 0.7996, 0.7601, 0.7996, 0.7424, 0.829, 0.7424, 0.829, 0.7601, 0.7996, 0.7601])
me_chimney005_reference.materials.append(mat_chimney005)
me_chimney005_reference.use_remesh_fix_poles = True
me_chimney005_reference.use_remesh_preserve_attributes = False
me_chimney005_reference.use_mirror_vertex_groups = False
me_chimney005_reference.update()
me_chimney005_reference.normals_split_custom_set([tuple(v) for v in zip(*[iter([0.1948, -0.6585, -0.7269, 0.1948, -0.6585, -0.7269, 0.1948, -0.6585, -0.7269, 0.1948, -0.6585, -0.7269, 0.1948, -0.6585, -0.7269, 0.1948, -0.6585, -0.7269, -0.3201, -0.5742, 0.7535, -0.4249, -0.534, 0.731, -0.2112, -0.578, 0.7882, 0.0, 0.0, 0.6665, -0.5169, 0.4702, 0.7154, -0.7271, 0.2212, 0.6499, -0.727, 0.2212, 0.65, -0.7695, 1.063e-07, 0.6386, -0.7455, 6.206e-06, 0.6665, -0.7695, 1.063e-07, 0.6386, -0.727, -0.2212, 0.65, -0.7455, 6.206e-06, 0.6665, -0.7455, 6.206e-06, 0.6665, -0.727, -0.2212, 0.65, -0.606, -0.4087, 0.6824, 0.0, 0.0, 0.6824, -0.7455, 2.629e-05, 0.6665, -0.606, -0.4087, 0.6824, -0.606, -0.4087, 0.6824, -0.606, -0.4087, 0.6824, -0.4249, -0.534, 0.731, 0.0, 0.0, 0.6989, -0.606, -0.4087, 0.6824, -0.4248, -0.5341, 0.731, 0.0, 0.0, 0.8252, -0.3201, -0.5743, 0.7535, -0.2112, -0.578, 0.7882, -0.2112, -0.578, 0.7882, 0.002458, -0.534, 0.8455, -0.1069, -0.5546, 0.8252, -0.1069, -0.5546, 0.8252, 0.002458, -0.534, 0.8455, 0.1836, -0.4087, 0.894, 0.0, 0.0, 0.9184, -0.1069, -0.5546, 0.8252, 0.1836, -0.4087, 0.894, 0.1836, -0.4087, 0.894, 0.3046, -0.2212, 0.9264, 0.2407, -0.3141, 0.9184, 0.2407, -0.3141, 0.9184, 0.3046, -0.2212, 0.9264, 0.3471, 5.633e-06, 0.9378, 0.0, 0.0, 0.9378, 0.2407, -0.3142, 0.9184, 0.3471, -9.977e-05, 0.9378, 0.3471, -5.618e-06, 0.9378, 0.3471, -5.706e-06, 0.9378, 0.3046, 0.2212, 0.9264, 0.0, 0.0, 0.9264, 0.3471, -2.303e-05, 0.9378, 0.3046, 0.2212, 0.9264, 0.3046, 0.2212, 0.9264, 0.3046, 0.2212, 0.9264, 0.1836, 0.4087, 0.894, 0.0, 0.0, 0.894, 0.3046, 0.2212, 0.9264, 0.1836, 0.4087, 0.894, 0.1836, 0.4087, 0.894, 0.1836, 0.4087, 0.894, 0.002453, 0.534, 0.8455, 0.0, 0.0, 0.8252, 0.1836, 0.4087, 0.894, 0.002476, 0.534, 0.8455, 0.002464, 0.534, 0.8455, -0.2112, 0.578, 0.7882, -0.1069, 0.5546, 0.8252, -0.1069, 0.5546, 0.8252, -0.2112, 0.578, 0.7882, -0.4249, 0.534, 0.731, 0.0, 0.0, 0.7154, -0.1116, 0.5536, 0.8252, -0.4248, 0.5341, 0.731, -0.4249, 0.534, 0.731, -0.606, 0.4087, 0.6824, -0.5169, 0.4701, 0.7154, -0.5169, 0.4701, 0.7154, -0.606, 0.4087, 0.6824, -0.727, 0.2212, 0.65, 0.2588, 1.803e-07, -0.9659, 0.2588, -1.917e-06, -0.9659, 0.2588, 2.644e-07, -0.9659, 0.2588, 1.477e-06, -0.9659, 0.2588, 1.803e-07, -0.9659, 0.2588, 2.644e-07, -0.9659, 0.2588, 1.477e-06, -0.9659, 0.2588, 2.644e-07, -0.9659, 0.2588, 1.414e-06, -0.9659, 0.2588, 1.205e-06, -0.9659, 0.2588, 1.477e-06, -0.9659, 0.2588, 1.414e-06, -0.9659, 0.2588, 1.205e-06, -0.9659, 0.2588, 1.414e-06, -0.9659, 0.2588, 1.031e-06, -0.9659, 0.2588, -6.991e-07, -0.9659, 0.2588, 1.205e-06, -0.9659, 0.2588, 1.031e-06, -0.9659, 0.2588, -6.991e-07, -0.9659, 0.2588, 1.031e-06, -0.9659, 0.2588, -7.729e-07, -0.9659, 0.2588, -1.137e-07, -0.9659, 0.2588, -6.991e-07, -0.9659, 0.2588, -7.729e-07, -0.9659, 0.2588, -1.137e-07, -0.9659, 0.2588, -7.729e-07, -0.9659, 0.2588, 9.771e-08, -0.9659, 0.2588, 9.535e-07, -0.9659, 0.2588, -1.137e-07, -0.9659, 0.2588, 9.771e-08, -0.9659, 0.2588, 9.535e-07, -0.9659, 0.2588, 9.771e-08, -0.9659, 0.2588, 8.817e-07, -0.9659, 0.2588, -8.253e-07, -0.9659, 0.2588, 9.535e-07, -0.9659, 0.2588, 8.817e-07, -0.9659, 0.2588, -8.253e-07, -0.9659, 0.2588, 8.817e-07, -0.9659, 0.2588, -6.211e-07, -0.9659, 0.2588, -6.211e-07, -0.9659, 0.2588, 2.537e-06, -0.9659, 0.2588, -8.253e-07, -0.9659, 0.2588, -6.211e-07, -0.9659, 0.2588, 2.864e-06, -0.9659, 0.2588, 2.537e-06, -0.9659, 0.2588, -5.524e-07, -0.9659, 0.2588, 2.537e-06, -0.9659, 0.2588, 2.864e-06, -0.9659, 0.2588, -5.524e-07, -0.9659, 0.2588, 2.864e-06, -0.9659, 0.2588, -8.33e-07, -0.9659, 0.2588, -1.241e-06, -0.9659, 0.2588, -5.524e-07, -0.9659, 0.2588, -8.33e-07, -0.9659, 0.2588, -1.241e-06, -0.9659, 0.2588, -8.33e-07, -0.9659, 0.2588, -1.028e-06, -0.9659, 0.2588, 4.192e-08, -0.9659, 0.2588, -1.241e-06, -0.9659, 0.2588, -1.028e-06, -0.9659, 0.2588, 4.192e-08, -0.9659, 0.2588, -1.028e-06, -0.9659, 0.2588, 5.151e-08, -0.9659, 0.2588, -9.678e-07, -0.9659, 0.2588, 4.192e-08, -0.9659, 0.2588, 5.151e-08, -0.9659, 0.2588, -9.678e-07, -0.9659, 0.2588, 5.151e-08, -0.9659, 0.2588, -1.084e-06, -0.9659, 0.2588, -1.328e-07, -0.9659, 0.2588, -9.678e-07, -0.9659, 0.2588, -1.084e-06, -0.9659, 0.2588, -1.328e-07, -0.9659, 0.2588, -1.084e-06, -0.9659, 0.2588, 1.018e-07, -0.9659, 0.2588, 9.742e-07, -0.9659, 0.2588, -1.328e-07, -0.9659, 0.2588, 1.018e-07, -0.9659, 0.2588, 9.742e-07, -0.9659, 0.2588, 1.018e-07, -0.9659, 0.2588, 8.947e-07, -0.9659, 0.2588, -9.533e-07, -0.9659, 0.2588, 9.742e-07, -0.9659, 0.2588, 8.947e-07, -0.9659, 0.2588, -9.533e-07, -0.9659, 0.2588, 8.947e-07, -0.9659, 0.2588, -1.354e-06, -0.9659, 0.2588, -1.829e-06, -0.9659, 0.2588, -9.533e-07, -0.9659, 0.2588, -1.354e-06, -0.9659, 0.2588, -1.829e-06, -0.9659, 0.2588, -1.354e-06, -0.9659, 0.2588, -1.917e-06, -0.9659, 0.2588, 1.803e-07, -0.9659, 0.2588, -1.829e-06, -0.9659, 0.2588, -1.917e-06, -0.9659, 0.3696, 0.9239, 0.09905, 1.637e-05, 1.0, 3.394e-06, -7.738e-08, 1.0, 2.176e-08, 0.3696, 0.9239, 0.09905, 0.3714, 0.9271, 0.04956, 1.637e-05, 1.0, 3.394e-06, 0.683, 0.7071, 0.183, 0.3714, 0.9271, 0.04956, 0.3696, 0.9239, 0.09905, 0.683, 0.7071, 0.183, 0.6923, 0.7158, 0.09189, 0.3714, 0.9271, 0.04956, 0.8924, 0.3827, 0.2391, 0.6923, 0.7158, 0.09189, 0.683, 0.7071, 0.183, 0.8924, 0.3827, 0.2391, 0.9126, 0.3908, 0.1205, 0.6923, 0.7158, 0.09189, 0.8924, 0.3827, 0.2391, 0.9914, -4.425e-06, 0.1307, 0.9126, 0.3908, 0.1205, 0.8924, 0.3827, 0.2391, 0.9659, 3.695e-06, 0.2588, 0.9914, -4.425e-06, 0.1307, 0.9659, 3.695e-06, 0.2588, 0.9125, -0.3908, 0.1205, 0.9914, -4.425e-06, 0.1307, 0.9659, 3.695e-06, 0.2588, 0.8924, -0.3827, 0.2391, 0.9125, -0.3908, 0.1205, 0.8924, -0.3827, 0.2391, 0.6923, -0.7158, 0.09189, 0.9125, -0.3908, 0.1205, 0.8924, -0.3827, 0.2391, 0.683, -0.7071, 0.183, 0.6923, -0.7158, 0.09189, 0.683, -0.7071, 0.183, 0.3714, -0.9271, 0.04956, 0.6923, -0.7158, 0.09189, 0.683, -0.7071, 0.183, 0.3696, -0.9239, 0.09905, 0.3714, -0.9271, 0.04956, 0.3696, -0.9239, 0.09905, -9.642e-06, -1.0, -3.195e-06, 0.3714, -0.9271, 0.04956, 0.3696, -0.9239, 0.09905, 4.701e-06, -1.0, 1.347e-06, -9.642e-06, -1.0, -3.195e-06, 4.701e-06, -1.0, 1.347e-06, -0.3714, -0.9271, -0.04956, -9.642e-06, -1.0, -3.195e-06, 4.701e-06, -1.0, 1.347e-06, -0.3696, -0.9239, -0.09904, -0.3714, -0.9271, -0.04956, -0.3696, -0.9239, -0.09904, -0.6923, -0.7158, -0.09189, -0.3714, -0.9271, -0.04956, -0.3696, -0.9239, -0.09904, -0.683, -0.7071, -0.183, -0.6923, -0.7158, -0.09189, -0.683, -0.7071, -0.183, -0.9126, -0.3908, -0.1205, -0.6923, -0.7158, -0.09189, -0.683, -0.7071, -0.183, -0.8924, -0.3827, -0.2391, -0.9126, -0.3908, -0.1205, -0.8924, -0.3827, -0.2391, -0.9914, 1.901e-06, -0.1306, -0.9126, -0.3908, -0.1205, -0.8924, -0.3827, -0.2391, -0.9659, -5.32e-06, -0.2588, -0.9914, 1.901e-06, -0.1306, -0.9659, -5.32e-06, -0.2588, -0.9126, 0.3908, -0.1205, -0.9914, 1.901e-06, -0.1306, -0.9659, -5.32e-06, -0.2588, -0.8924, 0.3827, -0.2391, -0.9126, 0.3908, -0.1205, -0.683, 0.7071, -0.183, -0.9126, 0.3908, -0.1205, -0.8924, 0.3827, -0.2391, -0.683, 0.7071, -0.183, -0.6923, 0.7157, -0.0919, -0.9126, 0.3908, -0.1205, -0.683, 0.7071, -0.183, -0.3714, 0.9271, -0.04956, -0.6923, 0.7157, -0.0919, -0.683, 0.7071, -0.183, -0.3696, 0.9239, -0.09905, -0.3714, 0.9271, -0.04956, -0.3696, 0.9239, -0.09905, 1.637e-05, 1.0, 3.394e-06, -0.3714, 0.9271, -0.04956, -0.3696, 0.9239, -0.09905, -7.738e-08, 1.0, 2.176e-08, 1.637e-05, 1.0, 3.394e-06, -4.406e-06, 1.0, -1.155e-05, 0.3696, 0.9239, 0.09905, -9.596e-06, 1.0, 6.545e-06, -4.406e-06, 1.0, -1.155e-05, 0.3696, 0.9239, 0.09905, 0.3696, 0.9239, 0.09905, 0.3696, 0.9239, 0.09905, 0.683, 0.7071, 0.183, 0.3696, 0.9239, 0.09905, 0.3696, 0.9239, 0.09905, 0.683, 0.7071, 0.183, 0.683, 0.7071, 0.183, 0.683, 0.7071, 0.183, 0.8924, 0.3827, 0.2391, 0.683, 0.7071, 0.183, 0.683, 0.7071, 0.183, 0.8924, 0.3827, 0.2391, 0.8924, 0.3827, 0.2391, 0.8924, 0.3827, 0.2391, 0.9659, -1.78e-06, 0.2588, 0.8924, 0.3827, 0.2391, 0.8924, 0.3827, 0.2391, 0.9659, 3.637e-06, 0.2588, 0.9659, -1.78e-06, 0.2588, 0.9659, 3.637e-06, 0.2588, 0.8924, -0.3827, 0.239, 0.9659, -1.78e-06, 0.2588, 0.9659, 3.637e-06, 0.2588, 0.8924, -0.3827, 0.2391, 0.8924, -0.3827, 0.239, 0.8924, -0.3827, 0.2392, 0.683, -0.7071, 0.183, 0.8924, -0.3827, 0.2391, 0.8924, -0.3827, 0.2392, 0.683, -0.7071, 0.183, 0.683, -0.7071, 0.183, 0.683, -0.7071, 0.183, 0.3696, -0.9239, 0.09905, 0.683, -0.7071, 0.183, 0.683, -0.7071, 0.183, 0.3696, -0.9239, 0.09904, 0.3696, -0.9239, 0.09905, 0.3697, -0.9239, 0.09904, -3.879e-06, -1.0, -9.431e-07, 0.3696, -0.9239, 0.09906, 0.3697, -0.9239, 0.09904, 1.025e-06, -1.0, 5.707e-07, -3.879e-06, -1.0, -9.431e-07, 1.025e-06, -1.0, 5.707e-07, -0.3696, -0.9239, -0.09905, -3.879e-06, -1.0, -9.431e-07, 1.025e-06, -1.0, 5.707e-07, -0.3696, -0.9239, -0.09904, -0.3696, -0.9239, -0.09905, -0.3696, -0.9239, -0.09904, -0.683, -0.7071, -0.183, -0.3696, -0.9239, -0.09905, -0.3696, -0.9239, -0.09904, -0.683, -0.7071, -0.183, -0.683, -0.7071, -0.183, -0.683, -0.7071, -0.183, -0.8924, -0.3827, -0.2391, -0.683, -0.7071, -0.183, -0.683, -0.7071, -0.183, -0.8924, -0.3827, -0.2391, -0.8924, -0.3827, -0.2391, -0.8924, -0.3827, -0.2391, -0.9659, 2.708e-06, -0.2588, -0.8924, -0.3827, -0.2391, -0.8924, -0.3827, -0.2391, -0.9659, -2.863e-06, -0.2588, -0.9659, 2.708e-06, -0.2588, -0.9659, -2.863e-06, -0.2588, -0.8924, 0.3827, -0.2391, -0.9659, 2.708e-06, -0.2588, -0.9659, -2.863e-06, -0.2588, -0.8924, 0.3827, -0.2391, -0.8924, 0.3827, -0.2391, -0.8924, 0.3827, -0.2391, -0.683, 0.7071, -0.183, -0.8924, 0.3827, -0.2391, -0.8924, 0.3827, -0.2391, -0.683, 0.7071, -0.183, -0.683, 0.7071, -0.183, -0.683, 0.7071, -0.183, -0.3696, 0.9239, -0.09904, -0.683, 0.7071, -0.183, -0.683, 0.7071, -0.183, -0.3696, 0.9239, -0.09905, -0.3696, 0.9239, -0.09904, -0.3696, 0.9239, -0.09905, 4.481e-06, 1.0, 1.131e-05, -0.3696, 0.9239, -0.09904, -0.3696, 0.9239, -0.09905, 9.611e-06, 1.0, -6.94e-06, 4.481e-06, 1.0, 1.131e-05, -3.946e-06, 1.0, -9.624e-07, -0.3696, 0.9239, -0.09904, 3.337e-06, 1.0, 1.1e-06, -3.946e-06, 1.0, -9.624e-07, -0.3696, 0.9239, -0.09905, -0.3696, 0.9239, -0.09904, -0.3696, 0.9239, -0.09905, -0.683, 0.7071, -0.183, -0.3696, 0.9239, -0.09904, -0.3696, 0.9239, -0.09905, -0.683, 0.7071, -0.183, -0.683, 0.7071, -0.183, -0.683, 0.7071, -0.183, -0.8924, 0.3827, -0.2391, -0.683, 0.7071, -0.183, -0.683, 0.7071, -0.183, -0.8924, 0.3827, -0.2391, -0.8924, 0.3827, -0.2391, -0.8924, 0.3827, -0.2391, -0.9659, 4.101e-06, -0.2588, -0.8924, 0.3827, -0.2391, -0.8924, 0.3827, -0.2391, -0.9659, -3.898e-06, -0.2588, -0.9659, 4.101e-06, -0.2588, -0.9659, -3.898e-06, -0.2588, -0.8924, -0.3827, -0.2391, -0.9659, 4.101e-06, -0.2588, -0.9659, -3.898e-06, -0.2588, -0.8924, -0.3827, -0.2391, -0.8924, -0.3827, -0.2391, -0.8924, -0.3827, -0.2391, -0.683, -0.7071, -0.183, -0.8924, -0.3827, -0.2391, -0.8924, -0.3827, -0.2391, -0.683, -0.7071, -0.183, -0.683, -0.7071, -0.183, -0.683, -0.7071, -0.183, -0.3696, -0.9239, -0.09905, -0.683, -0.7071, -0.183, -0.683, -0.7071, -0.183, -0.3696, -0.9239, -0.09904, -0.3696, -0.9239, -0.09905, -0.3696, -0.9239, -0.09904, -4.101e-06, -1.0, -8.898e-07, -0.3696, -0.9239, -0.09905, -0.3696, -0.9239, -0.09904, 3.482e-06, -1.0, 1.049e-06, -4.101e-06, -1.0, -8.898e-07, 3.482e-06, -1.0, 1.049e-06, 0.3696, -0.9239, 0.09904, -4.101e-06, -1.0, -8.898e-07, 3.482e-06, -1.0, 1.049e-06, 0.3696, -0.9239, 0.09905, 0.3696, -0.9239, 0.09904, 0.3696, -0.9239, 0.09905, 0.683, -0.7071, 0.183, 0.3696, -0.9239, 0.09904, 0.3696, -0.9239, 0.09905, 0.683, -0.7071, 0.183, 0.683, -0.7071, 0.183, 0.683, -0.7071, 0.183, 0.8924, -0.3827, 0.2391, 0.683, -0.7071, 0.183, 0.683, -0.7071, 0.183, 0.8924, -0.3827, 0.2391, 0.8924, -0.3827, 0.2391, 0.8924, -0.3827, 0.2391, 0.9659, -3.782e-06, 0.2588, 0.8924, -0.3827, 0.2391, 0.8924, -0.3827, 0.2391, 0.9659, 4.227e-06, 0.2588, 0.9659, -3.782e-06, 0.2588, 0.9659, 4.227e-06, 0.2588, 0.8924, 0.3827, 0.2391, 0.9659, -3.782e-06, 0.2588, 0.9659, 4.227e-06, 0.2588, 0.8924, 0.3827, 0.2391, 0.8924, 0.3827, 0.2391, 0.8924, 0.3827, 0.2391, 0.683, 0.7071, 0.183, 0.8924, 0.3827, 0.2391, 0.8924, 0.3827, 0.2391, 0.683, 0.7071, 0.183, 0.683, 0.7071, 0.183, 0.683, 0.7071, 0.183, 0.3696, 0.9239, 0.09905, 0.683, 0.7071, 0.183, 0.683, 0.7071, 0.183, 0.3696, 0.9239, 0.09904, 0.3696, 0.9239, 0.09905, 0.3696, 0.9239, 0.09904, 3.337e-06, 1.0, 1.1e-06, 0.3696, 0.9239, 0.09905, 0.3696, 0.9239, 0.09904, -3.946e-06, 1.0, -9.624e-07, 3.337e-06, 1.0, 1.1e-06, 1.637e-05, 1.0, 3.394e-06, 0.3723, 0.9281, 4.385e-08, -1.633e-06, 1.0, 6.591e-08, 1.637e-05, 1.0, 3.394e-06, 0.3714, 0.9271, 0.04956, 0.3723, 0.9281, 4.385e-08, 0.3714, 0.9271, 0.04956, 0.6957, 0.7183, 2.305e-08, 0.3723, 0.9281, 4.385e-08, 0.3714, 0.9271, 0.04956, 0.6923, 0.7158, 0.09189, 0.6957, 0.7183, 2.305e-08, 0.6923, 0.7158, 0.09189, 0.9194, 0.3932, 1.46e-08, 0.6957, 0.7183, 2.305e-08, 0.6923, 0.7158, 0.09189, 0.9126, 0.3908, 0.1205, 0.9194, 0.3932, 1.46e-08, 0.9126, 0.3908, 0.1205, 1.0, 1.869e-06, -1.744e-09, 0.9194, 0.3932, 1.46e-08, 0.9126, 0.3908, 0.1205, 0.9914, -4.425e-06, 0.1307, 1.0, 1.869e-06, -1.744e-09, 0.9914, -4.425e-06, 0.1307, 0.9194, -0.3932, -2.209e-08, 1.0, 1.869e-06, -1.744e-09, 0.9914, -4.425e-06, 0.1307, 0.9125, -0.3908, 0.1205, 0.9194, -0.3932, -2.209e-08, 0.9125, -0.3908, 0.1205, 0.6957, -0.7183, -2.801e-08, 0.9194, -0.3932, -2.209e-08, 0.9125, -0.3908, 0.1205, 0.6923, -0.7158, 0.09189, 0.6957, -0.7183, -2.801e-08, 0.6923, -0.7158, 0.09189, 0.3723, -0.9281, -3.387e-08, 0.6957, -0.7183, -2.801e-08, 0.6923, -0.7158, 0.09189, 0.3714, -0.9271, 0.04956, 0.3723, -0.9281, -3.387e-08, 0.3714, -0.9271, 0.04956, 1.623e-06, -1.0, -3.328e-08, 0.3723, -0.9281, -3.387e-08, 0.3714, -0.9271, 0.04956, -9.642e-06, -1.0, -3.195e-06, 1.623e-06, -1.0, -3.328e-08, -9.642e-06, -1.0, -3.195e-06, -0.3723, -0.9281, -3.974e-08, 1.623e-06, -1.0, -3.328e-08, -9.642e-06, -1.0, -3.195e-06, -0.3714, -0.9271, -0.04956, -0.3723, -0.9281, -3.974e-08, -0.3714, -0.9271, -0.04956, -0.6957, -0.7183, -3.606e-08, -0.3723, -0.9281, -3.974e-08, -0.3714, -0.9271, -0.04956, -0.6923, -0.7158, -0.09189, -0.6957, -0.7183, -3.606e-08, -0.6923, -0.7158, -0.09189, -0.9194, -0.3932, -1.379e-08, -0.6957, -0.7183, -3.606e-08, -0.6923, -0.7158, -0.09189, -0.9126, -0.3908, -0.1205, -0.9194, -0.3932, -1.379e-08, -0.9126, -0.3908, -0.1205, -1.0, -1.869e-06, -1.015e-11, -0.9194, -0.3932, -1.379e-08, -0.9126, -0.3908, -0.1205, -0.9914, 1.901e-06, -0.1306, -1.0, -1.869e-06, -1.015e-11, -0.9914, 1.901e-06, -0.1306, -0.9194, 0.3932, 1.35e-08, -1.0, -1.869e-06, -1.015e-11, -0.9914, 1.901e-06, -0.1306, -0.9126, 0.3908, -0.1205, -0.9194, 0.3932, 1.35e-08, -0.9126, 0.3908, -0.1205, -0.6957, 0.7183, 1.989e-08, -0.9194, 0.3932, 1.35e-08, -0.9126, 0.3908, -0.1205, -0.6923, 0.7157, -0.0919, -0.6957, 0.7183, 1.989e-08, -0.6923, 0.7157, -0.0919, -0.3723, 0.9281, 4.497e-08, -0.6957, 0.7183, 1.989e-08, -0.6923, 0.7157, -0.0919, -0.3714, 0.9271, -0.04956, -0.3723, 0.9281, 4.497e-08, -0.3714, 0.9271, -0.04956, -1.633e-06, 1.0, 6.591e-08, -0.3723, 0.9281, 4.497e-08, -0.3714, 0.9271, -0.04956, 1.637e-05, 1.0, 3.394e-06, -1.633e-06, 1.0, 6.591e-08, 0.9659, 0.0, 0.2588, 0.9659, 0.0, 0.2588, 0.9659, 0.0, 0.2588, 0.9659, 0.0, 0.2588, 0.9659, 0.0, 0.2588, 0.9659, 0.0, 0.2588, 0.9659, 0.0, 0.2588, 0.9659, 0.0, 0.2588, 0.9659, 0.0, 0.2588, 0.9659, 0.0, 0.2588, 0.9659, 0.0, 0.2588, 0.9659, 0.0, 0.2588, 0.9659, 0.0, 0.2588, 0.9659, 0.0, 0.2588, 0.9659, 0.0, 0.2588, 0.9659, 0.0, 0.2588, 0.9659, 0.0, 0.2588, 0.9659, 0.0, 0.2588, -0.9659, 0.0, -0.2588, -0.9659, 0.0, -0.2588, -0.9659, 0.0, -0.2588, -0.9659, 0.0, -0.2588, -0.9659, 0.0, -0.2588, -0.9659, 0.0, -0.2588, -0.9659, 0.0, -0.2588, -0.9659, 0.0, -0.2588, -0.9659, 0.0, -0.2588, -0.9659, 0.0, -0.2588, -0.9659, 0.0, -0.2588, -0.9659, 0.0, -0.2588, -0.9659, 0.0, -0.2588, -0.9659, 0.0, -0.2588, -0.9659, 0.0, -0.2588, -0.9659, 0.0, -0.2588, -0.9659, 0.0, -0.2588, -0.9659, 0.0, -0.2588, 4.812e-08, -1.0, 0.0, 0.0, -1.0, 0.0, 0.0, -1.0, 0.0, 4.812e-08, -1.0, 0.0, 0.0, -1.0, 0.0, 2.491e-08, -1.0, -4.526e-10, 2.491e-08, -1.0, -4.526e-10, 2.491e-08, -1.0, -2.093e-08, 4.812e-08, -1.0, 0.0, 2.491e-08, -1.0, -4.526e-10, 4.936e-08, -1.0, -4.239e-08, 2.491e-08, -1.0, -2.093e-08, 4.936e-08, -1.0, -4.239e-08, 0.0, -1.0, 0.0, 2.491e-08, -1.0, -2.093e-08, 0.0, -1.0, -1.907e-07, 0.0, -1.0, -1.907e-07, 0.0, -1.0, -1.907e-07, 0.2588, 0.0, -0.9659, 0.2588, 0.0, -0.9659, 0.2588, 0.0, -0.9659, 0.2588, 0.0, -0.9659, 0.2588, 0.0, -0.9659, 0.2588, 0.0, -0.9659, -0.9659, 0.0, -0.2588, -0.9659, 0.0, -0.2588, -0.9659, 0.0, -0.2588, -0.9659, 0.0, -0.2588, -0.9659, 0.0, -0.2588, -0.9659, 0.0, -0.2588, -0.9659, 0.0, -0.2588, -0.9659, 0.0, -0.2588, -0.9659, 0.0, -0.2588, -0.9659, 0.0, -0.2588, -0.9659, 0.0, -0.2588, -0.9659, 0.0, -0.2588, -0.9659, 0.0, -0.2588, -0.9659, 0.0, -0.2588, -0.9659, 0.0, -0.2588, -0.9659, 0.0, -0.2588, -0.9659, 0.0, -0.2588, -0.9659, 0.0, -0.2588, 0.9659, 0.0, 0.2588, 0.9659, 0.0, 0.2588, 0.9659, 0.0, 0.2588, 0.9659, 0.0, 0.2588, 0.9659, 0.0, 0.2588, 0.9659, 0.0, 0.2588, 0.9659, 0.0, 0.2588, 0.9659, 0.0, 0.2588, 0.9659, 0.0, 0.2588, 0.9659, 0.0, 0.2588, 0.9659, 0.0, 0.2588, 0.9659, 0.0, 0.2588, 0.9659, 0.0, 0.2588, 0.9659, 0.0, 0.2588, 0.9659, 0.0, 0.2588, 0.9659, 0.0, 0.2588, 0.9659, 0.0, 0.2588, 0.9659, 0.0, 0.2588, 0.0, -1.0, 7.989e-08, 0.0, -1.0, -7.989e-08, 0.0, -1.0, 3.179e-07, 0.0, -1.0, 7.989e-08, 0.0, -1.0, -3.179e-07, 0.0, -1.0, -7.989e-08, 0.0, -1.0, 1.907e-07, 0.0, -1.0, 1.907e-07, 0.0, -1.0, 1.907e-07, 0.0, -1.0, 0.0, 0.0, -1.0, 0.0, 0.0, -1.0, 0.0, 0.8308, 0.0, -0.5565, 0.8308, 0.0, -0.5565, 0.8308, 0.0, -0.5565, 0.8308, 0.0, -0.5565, 0.8308, 0.0, -0.5565, 0.8308, 0.0, -0.5565, 0.2588, 0.0, -0.9659, 0.2589, 0.0, -0.9659, 0.2588, 0.0, -0.9659, 0.2588, 0.0, -0.9659, 0.2589, 0.0, -0.9659, 0.2589, 0.0, -0.9659, 2.491e-08, -1.0, -2.923e-08, 0.0, -1.0, -1.907e-07, 0.0, -1.0, -1.786e-07, 2.491e-08, -1.0, -2.923e-08, 0.0, -1.0, -1.786e-07, 4.812e-08, -1.0, -4.132e-08, 2.491e-08, -1.0, -4.526e-10, 2.491e-08, -1.0, -2.923e-08, 4.812e-08, -1.0, -4.132e-08, 2.491e-08, -1.0, -4.526e-10, 4.812e-08, -1.0, 0.0, 2.491e-08, -1.0, -2.923e-08, 2.491e-08, -1.0, -4.526e-10, 0.0, -1.0, 0.0, 4.812e-08, -1.0, 0.0, 2.491e-08, -1.0, -4.526e-10, 0.0, -1.0, 0.0, 0.0, -1.0, 0.0, -4.544e-08, 1.0, 6.612e-07, 0.0, 1.0, 0.0, 0.0, 1.0, 0.0, -4.544e-08, 1.0, 6.612e-07, 0.0, 1.0, 0.0, -2.352e-08, 1.0, 3.352e-07, -2.352e-08, 1.0, 3.352e-07, -2.353e-08, 1.0, 1.771e-08, -4.544e-08, 1.0, 6.612e-07, -2.352e-08, 1.0, 3.352e-07, -4.662e-08, 1.0, 2.119e-08, -2.353e-08, 1.0, 1.771e-08, -4.662e-08, 1.0, 2.119e-08, 0.0, 1.0, 0.0, -2.353e-08, 1.0, 1.771e-08, 0.0, 1.0, 9.537e-08, 0.0, 1.0, 9.537e-08, 0.0, 1.0, 9.537e-08, 0.9659, 0.0, 0.2588, 0.9659, 0.0, 0.2588, 0.9659, 0.0, 0.2588, 0.9659, 0.0, 0.2588, 0.9659, 0.0, 0.2588, 0.9659, 0.0, 0.2588, 0.9659, 0.0, 0.2588, 0.9659, 0.0, 0.2588, 0.9659, 0.0, 0.2588, 0.9659, 0.0, 0.2588, 0.9659, 0.0, 0.2588, 0.9659, 0.0, 0.2588, 0.1948, 0.6585, -0.7269, 0.1948, 0.6585, -0.7269, 0.1948, 0.6585, -0.7269, 0.1948, 0.6585, -0.7269, 0.1948, 0.6585, -0.7269, 0.1948, 0.6585, -0.7269, 0.2588, 0.0, -0.9659, 0.2588, 0.0, -0.9659, 0.2588, 0.0, -0.9659, 0.2588, 0.0, -0.9659, 0.2588, 0.0, -0.9659, 0.2588, 0.0, -0.9659, 0.0, 1.0, -9.945e-08, 0.0, 1.0, -5.95e-08, 0.0, 1.0, -1.589e-07, 0.0, 1.0, -9.945e-08, 0.0, 1.0, 0.0, 0.0, 1.0, -5.95e-08, 0.0, 1.0, 1.907e-07, 0.0, 1.0, 1.907e-07, 0.0, 1.0, 1.907e-07, 0.0, 1.0, 0.0, 0.0, 1.0, 0.0, 0.0, 1.0, 0.0, -0.4413, 0.0, -0.8974, -0.4413, 0.0, -0.8974, -0.4413, 0.0, -0.8974, -0.4413, 0.0, -0.8974, -0.4413, 0.0, -0.8974, -0.4413, 0.0, -0.8974, 0.2588, 0.0, -0.9659, 0.2588, 0.0, -0.9659, 0.2588, 0.0, -0.9659, 0.2588, 0.0, -0.9659, 0.2588, 0.0, -0.9659, 0.2588, 0.0, -0.9659, -2.352e-08, 1.0, 6.7e-07, 0.0, 1.0, 9.537e-08, 0.0, 1.0, 8.932e-08, -2.352e-08, 1.0, 6.7e-07, 0.0, 1.0, 8.932e-08, -4.545e-08, 1.0, 1.343e-06, -2.352e-08, 1.0, -6.552e-07, -2.352e-08, 1.0, 6.7e-07, -4.545e-08, 1.0, 1.343e-06, -2.352e-08, 1.0, -6.552e-07, -4.544e-08, 1.0, -1.322e-06, -2.352e-08, 1.0, 6.7e-07, -2.352e-08, 1.0, -6.552e-07, 0.0, 1.0, 0.0, -4.544e-08, 1.0, -1.322e-06, -2.352e-08, 1.0, -6.552e-07, 0.0, 1.0, 0.0, 0.0, 1.0, 0.0, -0.9659, 0.0, -0.2588, -0.9659, 0.0, -0.2588, -0.9659, 0.0, -0.2588, -0.9659, 0.0, -0.2588, -0.9659, 0.0, -0.2588, -0.9659, 0.0, -0.2588, -0.9659, 0.0, -0.2588, -0.9659, 0.0, -0.2588, -0.9659, 0.0, -0.2588, -0.9659, 0.0, -0.2588, -0.9659, 0.0, -0.2588, -0.9659, 0.0, -0.2588])] * 3)])
me_chimney005_physics = bpy.data.meshes.new('chimney005_physics')
me_chimney005_physics.from_pydata([(-4.95, -4.95, 62.0), (-4.95, -4.95, 0.0), (0.0, -7.0, 62.0), (0.0, -7.0, 0.0), (4.95, -4.95, 0.0), (4.95, -4.95, 62.0), (-7.0, 0.0, 0.0), (7.0, 0.0, 0.0), (0.0, 7.0, 0.0), (4.95, 4.95, 0.0), (-4.95, 4.95, 0.0), (4.95, 4.95, 62.0), (7.0, -3e-06, 62.0), (-4.95, 4.95, 62.0), (-7.0, -3e-06, 62.0), (0.0, 7.0, 62.0), (-8.157, -4.95, 73.76), (-3.542, -7.0, 74.99), (-10.07, -4e-06, 73.25), (1.072, -4.95, 76.22), (-8.157, 4.95, 73.76), (1.072, 4.95, 76.22), (-3.542, 7.0, 74.99), (2.983, -3e-06, 76.73), (-4.95, -4.95, 62.0), (4.95, -4.95, 62.0), (7.0, -3e-06, 62.0), (0.0, 7.0, 62.0), (4.95, 4.95, 62.0), (3.361, -8.485, 81.85), (-13.03, -8.485, 77.46), (6.756, -4e-06, 82.76), (-16.43, -4e-06, 76.55), (-4.835, -12.0, 79.65), (-7.165, -4e-06, 88.35), (-13.03, 8.485, 77.46), (-4.835, 12.0, 79.65), (3.361, 8.485, 81.85)], [], [(0, 1, 2), (1, 3, 2), (4, 2, 3), (4, 5, 2), (3, 1, 6), (3, 6, 4), (4, 6, 7), (7, 6, 8), (7, 8, 9), (8, 6, 10), (7, 11, 12), (7, 9, 11), (7, 12, 4), (12, 5, 4), (13, 14, 15), (14, 0, 15), (0, 2, 15), (2, 12, 15), (2, 5, 12), (12, 11, 15), (0, 14, 1), (1, 14, 6), (10, 6, 14), (11, 9, 15), (15, 9, 8), (8, 10, 15), (15, 10, 13), (13, 10, 14), (16, 17, 18), (17, 19, 18), (19, 20, 18), (19, 21, 20), (21, 22, 20), (22, 21, 15), (21, 11, 15), (21, 23, 12), (21, 12, 11), (19, 23, 21), (15, 13, 22), (22, 13, 20), (20, 13, 18), (18, 13, 14), (24, 17, 16), (24, 2, 17), (16, 18, 24), (24, 18, 14), (14, 13, 24), (24, 13, 15), (24, 15, 2), (2, 15, 25), (25, 15, 12), (26, 27, 28), (25, 19, 2), (19, 17, 2), (25, 26, 19), (26, 23, 19), (29, 30, 31), (30, 32, 31), (30, 29, 33), (32, 30, 34), (30, 33, 34), (35, 32, 34), (32, 35, 36), (34, 36, 35), (31, 34, 29), (34, 33, 29), (37, 34, 31), (37, 31, 36), (37, 36, 34), (31, 32, 36)])
me_chimney005_physics.polygons.foreach_set('use_smooth', [True] * 70)
_uv = me_chimney005_physics.uv_layers.new(name='UVMap')
_uv.uv.foreach_set('vector', [0.0, 0.0, 0.0, 0.0, 0.0, 0.0, 0.0, 0.0, 0.0, 0.0, 0.0, 0.0, 0.0, 0.0, 0.0, 0.0, 0.0, 0.0, 0.0, 0.0, 0.0, 0.0, 0.0, 0.0, 0.0, 0.0, 0.0, 0.0, 0.0, 0.0, 0.0, 0.0, 0.0, 0.0, 0.0, 0.0, 0.0, 0.0, 0.0, 0.0, 0.0, 0.0, 0.0, 0.0, 0.0, 0.0, 0.0, 0.0, 0.0, 0.0, 0.0, 0.0, 0.0, 0.0, 0.0, 0.0, 0.0, 0.0, 0.0, 0.0, 0.0, 0.0, 0.0, 0.0, 0.0, 0.0, 0.0, 0.0, 0.0, 0.0, 0.0, 0.0, 0.0, 0.0, 0.0, 0.0, 0.0, 0.0, 0.0, 0.0, 0.0, 0.0, 0.0, 0.0, 0.0, 0.0, 0.0, 0.0, 0.0, 0.0, 0.0, 0.0, 0.0, 0.0, 0.0, 0.0, 0.0, 0.0, 0.0, 0.0, 0.0, 0.0, 0.0, 0.0, 0.0, 0.0, 0.0, 0.0, 0.0, 0.0, 0.0, 0.0, 0.0, 0.0, 0.0, 0.0, 0.0, 0.0, 0.0, 0.0, 0.0, 0.0, 0.0, 0.0, 0.0, 0.0, 0.0, 0.0, 0.0, 0.0, 0.0, 0.0, 0.0, 0.0, 0.0, 0.0, 0.0, 0.0, 0.0, 0.0, 0.0, 0.0, 0.0, 0.0, 0.0, 0.0, 0.0, 0.0, 0.0, 0.0, 0.0, 0.0, 0.0, 0.0, 0.0, 0.0, 0.0, 0.0, 0.0, 0.0, 0.0, 0.0, 0.0, 0.0, 0.0, 0.0, 0.0, 0.0, 0.0, 0.0, 0.0, 0.0, 0.0, 0.0, 0.0, 0.0, 0.0, 0.0, 0.0, 0.0, 0.0, 0.0, 0.0, 0.0, 0.0, 0.0, 0.0, 0.0, 0.0, 0.0, 0.0, 0.0, 0.0, 0.0, 0.0, 0.0, 0.0, 0.0, 0.0, 0.0, 0.0, 0.0, 0.0, 0.0, 0.0, 0.0, 0.0, 0.0, 0.0, 0.0, 0.0, 0.0, 0.0, 0.0, 0.0, 0.0, 0.0, 0.0, 0.0, 0.0, 0.0, 0.0, 0.0, 0.0, 0.0, 0.0, 0.0, 0.0, 0.0, 0.0, 0.0, 0.0, 0.0, 0.0, 0.0, 0.0, 0.0, 0.0, 0.0, 0.0, 0.0, 0.0, 0.0, 0.0, 0.0, 0.0, 0.0, 0.0, 0.0, 0.0, 0.0, 0.0, 0.0, 0.0, 0.0, 0.0, 0.0, 0.0, 0.0, 0.0, 0.0, 0.0, 0.0, 0.0, 0.0, 0.0, 0.0, 0.0, 0.0, 0.0, 0.0, 0.0, 0.0, 0.0, 0.0, 0.0, 0.0, 0.0, 0.0, 0.0, 0.0, 0.0, 0.0, 0.0, 0.0, 0.0, 0.0, 0.0, 0.0, 0.0, 0.0, 0.0, 0.0, 0.0, 0.0, 0.0, 0.0, 0.0, 0.0, 0.0, 0.0, 0.0, 0.0, 0.0, 0.0, 0.0, 0.0, 0.0, 0.0, 0.0, 0.0, 0.0, 0.0, 0.0, 0.0, 0.0, 0.0, 0.0, 0.0, 0.0, 0.0, 0.0, 0.0, 0.0, 0.0, 0.0, 0.0, 0.0, 0.0, 0.0, 0.0, 0.0, 0.0, 0.0, 0.0, 0.0, 0.0, 0.0, 0.0, 0.0, 0.0, 0.0, 0.0, 0.0, 0.0, 0.0, 0.0, 0.0, 0.0, 0.0, 0.0, 0.0, 0.0, 0.0, 0.0, 0.0, 0.0, 0.0, 0.0, 0.0, 0.0, 0.0, 0.0, 0.0, 0.0, 0.0, 0.0, 0.0, 0.0, 0.0, 0.0, 0.0, 0.0, 0.0, 0.0, 0.0, 0.0, 0.0, 0.0, 0.0, 0.0, 0.0, 0.0, 0.0, 0.0, 0.0, 0.0, 0.0, 0.0, 0.0, 0.0, 0.0, 0.0, 0.0, 0.0, 0.0, 0.0, 0.0, 0.0, 0.0, 0.0, 0.0, 0.0, 0.0, 0.0, 0.0, 0.0, 0.0, 0.0, 0.0, 0.0, 0.0, 0.0, 0.0, 0.0, 0.0, 0.0, 0.0, 0.0, 0.0])
me_chimney005_physics.materials.append(mat_phy)
me_chimney005_physics.use_remesh_fix_poles = True
me_chimney005_physics.use_remesh_preserve_attributes = False
me_chimney005_physics.use_mirror_vertex_groups = False
me_chimney005_physics.update()
me_chimney005_physics.normals_split_custom_set([tuple(v) for v in zip(*[iter([0.6943, -0.1893, -0.6943, 0.707, 0.0165, -0.707, 0.9885, -0.1511, -5.945e-05, 0.707, 0.0165, -0.707, 0.9937, 0.1122, 5.722e-05, 0.9885, -0.1511, -5.945e-05, 0.7038, 0.09587, 0.7039, 0.9885, -0.1511, -5.945e-05, 0.9937, 0.1122, 5.722e-05, 0.7038, 0.09587, 0.7039, 0.7068, -0.03307, 0.7067, 0.9885, -0.1511, -5.945e-05, 0.9937, 0.1122, 5.722e-05, 0.707, 0.0165, -0.707, 3.788e-05, 0.386, -0.9225, 0.9937, 0.1122, 5.722e-05, 3.788e-05, 0.386, -0.9225, 0.7038, 0.09587, 0.7039, 0.7038, 0.09587, 0.7039, 3.788e-05, 0.386, -0.9225, -0.1341, 0.1978, 0.971, -0.1341, 0.1978, 0.971, 3.788e-05, 0.386, -0.9225, -0.9754, 0.2203, 1.77e-05, -0.1341, 0.1978, 0.971, -0.9754, 0.2203, 1.77e-05, -0.797, 0.02187, 0.6036, -0.9754, 0.2203, 1.77e-05, 3.788e-05, 0.386, -0.9225, -0.707, 0.01655, -0.707, -0.1341, 0.1978, 0.971, -0.6036, -0.02185, 0.797, 0.1353, -0.1475, 0.9798, -0.1341, 0.1978, 0.971, -0.797, 0.02187, 0.6036, -0.6036, -0.02185, 0.797, -0.1341, 0.1978, 0.971, 0.1353, -0.1475, 0.9798, 0.7038, 0.09587, 0.7039, 0.1353, -0.1475, 0.9798, 0.7068, -0.03307, 0.7067, 0.7038, 0.09587, 0.7039, -0.7068, -0.03306, -0.7067, 1.729e-05, -0.05636, -0.9984, -0.9788, -0.2049, -4.371e-08, 1.729e-05, -0.05636, -0.9984, 0.6943, -0.1893, -0.6943, -0.9788, -0.2049, -4.371e-08, 0.6943, -0.1893, -0.6943, 0.9885, -0.1511, -5.945e-05, -0.9788, -0.2049, -4.371e-08, 0.9885, -0.1511, -5.945e-05, 0.1353, -0.1475, 0.9798, -0.9788, -0.2049, -4.371e-08, 0.9885, -0.1511, -5.945e-05, 0.7068, -0.03307, 0.7067, 0.1353, -0.1475, 0.9798, 0.1353, -0.1475, 0.9798, -0.6036, -0.02183, 0.797, -0.9788, -0.2049, 1.701e-06, 0.6943, -0.1893, -0.6943, 1.729e-05, -0.05636, -0.9984, 0.707, 0.0165, -0.707, 0.707, 0.0165, -0.707, 1.729e-05, -0.05636, -0.9984, 3.788e-05, 0.386, -0.9225, -0.707, 0.01655, -0.707, 3.788e-05, 0.386, -0.9225, 1.729e-05, -0.05636, -0.9984, -0.6036, -0.02185, 0.797, -0.797, 0.02187, 0.6036, -0.9788, -0.2048, 0.0003751, -0.9788, -0.2048, 0.0003751, -0.797, 0.02187, 0.6036, -0.9754, 0.2203, 1.77e-05, -0.9754, 0.2203, 1.77e-05, -0.707, 0.01655, -0.707, -0.9788, -0.2048, 0.0003751, -0.9788, -0.2048, 0.0003751, -0.707, 0.01655, -0.707, -0.7067, -0.03305, -0.7067, -0.7067, -0.03305, -0.7067, -0.707, 0.01655, -0.707, 1.729e-05, -0.05636, -0.9984, 0.6855, 0.02942, -0.7275, 0.9344, -0.2902, -0.2068, -4.56e-06, -0.2479, -0.9688, 0.9344, -0.2902, -0.2068, 0.5323, -0.754, 0.3848, -4.56e-06, -0.2479, -0.9688, 0.5323, -0.754, 0.3848, -0.3811, -0.7058, -0.5971, -4.56e-06, -0.2479, -0.9688, 0.5323, -0.754, 0.3848, -0.6185, -0.5849, 0.5247, -0.3811, -0.7058, -0.5971, -0.6185, -0.5849, 0.5247, -0.9859, -0.06513, -0.154, -0.3811, -0.7058, -0.5971, -0.9859, -0.06513, -0.154, -0.6185, -0.5849, 0.5247, -0.6217, 0.7779, 0.09109, -0.6185, -0.5849, 0.5247, -0.7063, -0.04858, 0.7063, -0.6217, 0.7779, 0.09109, -0.6185, -0.5849, 0.5247, -4.156e-05, -0.3848, 0.923, -1.49e-05, -0.03087, 0.9995, -0.6185, -0.5849, 0.5247, -1.49e-05, -0.03087, 0.9995, -0.7063, -0.04858, 0.7063, 0.5323, -0.754, 0.3848, -4.156e-05, -0.3848, 0.923, -0.6185, -0.5849, 0.5247, -0.6217, 0.7779, 0.09109, -0.6462, 0.435, -0.627, -0.9859, -0.06513, -0.154, -0.9859, -0.06513, -0.154, -0.6462, 0.435, -0.627, -0.3811, -0.7058, -0.5971, -0.3811, -0.7058, -0.5971, -0.6462, 0.435, -0.627, -4.56e-06, -0.2479, -0.9688, -4.56e-06, -0.2479, -0.9688, -0.6462, 0.435, -0.627, 7.749e-07, 0.4142, -0.9102, 0.567, 0.6131, -0.5501, 0.9344, -0.2902, -0.2068, 0.6855, 0.02942, -0.7275, 0.567, 0.6131, -0.5501, 0.8297, 0.5448, 0.1215, 0.9344, -0.2902, -0.2068, 0.6855, 0.02942, -0.7275, -4.56e-06, -0.2479, -0.9688, 0.567, 0.6131, -0.5501, 0.567, 0.6131, -0.5501, -4.56e-06, -0.2479, -0.9688, 7.749e-07, 0.4142, -0.9102, 7.749e-07, 0.4142, -0.9102, -0.6463, 0.4349, -0.627, 0.567, 0.6131, -0.5501, 0.567, 0.6131, -0.5501, -0.6463, 0.4349, -0.627, -0.6217, 0.7779, 0.09105, 0.567, 0.6131, -0.5501, -0.6217, 0.7779, 0.09105, 0.8297, 0.5448, 0.1215, 0.8297, 0.5448, 0.1215, -0.6218, 0.7779, 0.09105, 0.5935, 0.5435, 0.5935, 0.5935, 0.5435, 0.5935, -0.6218, 0.7779, 0.09105, 1.862e-06, -0.03082, 0.9995, 2.258e-06, -0.03082, 0.9995, -0.6217, 0.7779, 0.09105, -0.7063, -0.04864, 0.7063, 0.5935, 0.5435, 0.5935, 0.5323, -0.754, 0.3848, 0.8297, 0.5448, 0.1215, 0.5323, -0.754, 0.3848, 0.9344, -0.2902, -0.2068, 0.8297, 0.5448, 0.1215, 0.5935, 0.5435, 0.5935, 3.951e-06, -0.03084, 0.9995, 0.5323, -0.754, 0.3848, 3.951e-06, -0.03084, 0.9995, -4.156e-05, -0.3848, 0.923, 0.5323, -0.754, 0.3848, 0.7071, -0.1831, 0.683, 0.4243, 0.8825, -0.2027, 1.586e-05, 0.8457, 0.5337, 0.4243, 0.8825, -0.2027, 4.8e-05, 0.9884, -0.1515, 1.586e-05, 0.8457, 0.5337, 0.4243, 0.8825, -0.2027, 0.7071, -0.1831, 0.683, 0.7276, -0.6626, -0.1776, 4.8e-05, 0.9884, -0.1515, 0.4243, 0.8825, -0.2027, 6.177e-05, -0.9659, -0.2588, 0.4243, 0.8825, -0.2027, 0.7276, -0.6626, -0.1776, 6.177e-05, -0.9659, -0.2588, -0.5145, -0.5295, -0.6745, 4.8e-05, 0.9884, -0.1515, 6.177e-05, -0.9659, -0.2588, 4.8e-05, 0.9884, -0.1515, -0.5145, -0.5295, -0.6745, -0.6, 0.7727, 0.207, 6.177e-05, -0.9659, -0.2588, -0.6, 0.7727, 0.207, -0.5145, -0.5295, -0.6745, 1.586e-05, 0.8457, 0.5337, 6.177e-05, -0.9659, -0.2588, 0.7071, -0.1831, 0.683, 6.177e-05, -0.9659, -0.2588, 0.7276, -0.6626, -0.1776, 0.7071, -0.1831, 0.683, -0.5145, -0.7958, 0.3194, 6.177e-05, -0.9659, -0.2588, 1.586e-05, 0.8457, 0.5337, -0.5145, -0.7958, 0.3194, 1.586e-05, 0.8457, 0.5337, -0.6, 0.7727, 0.207, -0.5145, -0.7958, 0.3194, -0.6, 0.7727, 0.207, 6.177e-05, -0.9659, -0.2588, 1.586e-05, 0.8457, 0.5337, 4.8e-05, 0.9884, -0.1515, -0.6, 0.7727, 0.207])] * 3)])
arm_chimney005_qc_skeleton = bpy.data.armatures.new('chimney005.qc_skeleton')  # bones are not reproduced

# ---- objects
ob_chimney005_qc_skeleton = bpy.data.objects.new('chimney005.qc_skeleton', arm_chimney005_qc_skeleton)
ob_chimney005_reference = bpy.data.objects.new('Chimney005_reference', me_chimney005_reference)
ob_chimney005_physics = bpy.data.objects.new('chimney005_physics', me_chimney005_physics)

# ---- transforms, parenting, visibility, modifiers, constraints
ob_chimney005_qc_skeleton.location = (0.0, 0.0, 0.0)
ob_chimney005_qc_skeleton.show_in_front = True
ob_chimney005_qc_skeleton.lineart.crease_threshold = 0.0
ob_chimney005_reference.parent = ob_chimney005_qc_skeleton
ob_chimney005_reference.location = (0.0, 0.0, 0.0)
ob_chimney005_reference.lineart.crease_threshold = 0.0
_vg = ob_chimney005_reference.vertex_groups.new(name='static_prop')
_vg.add([0, 1, 2, 3, 4, 5, 6, 7, 8, 9, 10, 11, 12, 13, 14, 15, 16, 17, 18, 19, 20, 21, 22, 23, 24, 25, 26, 27, 28, 29, 30, 31, 32, 33, 34, 35, 36, 37, 38, 39, 40, 41, 42, 43, 44, 45, 46, 47, 48, 49, 50, 51, 52, 53, 54, 55, 56, 57, 58, 59, 60, 61, 62, 63, 64, 65, 66, 67, 68, 69, 70, 71, 72, 73, 74, 75, 76, 77, 78, 79, 80, 81, 82, 83, 84, 85, 86, 87, 88, 89, 90, 91, 92, 93, 94, 95, 96, 97, 98, 99, 100, 101, 102, 103, 104, 105, 106, 107, 108, 109, 110, 111, 112, 113, 114, 115, 116, 117, 118, 119, 120, 121, 122, 123, 124, 125, 126, 127, 128, 129, 130, 131, 132, 133, 134, 135, 136, 137, 138, 139, 140, 141, 142, 143, 144, 145, 146, 147, 148, 149, 150, 151, 152, 153, 154, 155, 156, 157, 158, 159, 160, 161, 162, 163, 164, 165, 166, 167, 168, 169, 170, 171, 172, 173, 174, 175, 176, 177, 178, 179, 180, 181, 182, 183, 184, 185, 186, 187, 188, 189, 190, 191, 192, 193, 194, 195, 196, 197, 198, 199, 200, 201, 202, 203, 204, 205, 206], 1.0, 'REPLACE')
_m = ob_chimney005_reference.modifiers.new('Armature', 'ARMATURE')
_m.object = ob_chimney005_qc_skeleton
ob_chimney005_physics.parent = ob_chimney005_qc_skeleton
ob_chimney005_physics.location = (0.0, 0.0, 0.0)
ob_chimney005_physics.display_type = 'SOLID'
ob_chimney005_physics.show_wire = True
ob_chimney005_physics.lineart.crease_threshold = 0.0
_vg = ob_chimney005_physics.vertex_groups.new(name='static_prop')
_vg.add([0, 1, 2, 3, 4, 5, 6, 7, 8, 9, 10, 11, 12, 13, 14, 15, 16, 17, 18, 19, 20, 21, 22, 23, 24, 25, 26, 27, 28, 29, 30, 31, 32, 33, 34, 35, 36, 37], 1.0, 'REPLACE')
_m = ob_chimney005_physics.modifiers.new('Armature', 'ARMATURE')
_m.object = ob_chimney005_qc_skeleton

# ---- collection membership
scene.collection.objects.link(ob_chimney005_qc_skeleton)
scene.collection.objects.link(ob_chimney005_reference)
scene.collection.objects.link(ob_chimney005_physics)
col_chimney005.objects.link(ob_chimney005_qc_skeleton)
col_chimney005.objects.link(ob_chimney005_reference)
col_chimney005.objects.link(ob_chimney005_physics)

# ---- scene / render settings (as saved in the file)
scene.frame_start = 1; scene.frame_end = 250; scene.frame_set(0)
scene.render.engine = 'BLENDER_EEVEE_NEXT'
scene.cycles.use_denoising = False
scene.cycles.samples = 128
scene.cycles.sampling_pattern = 'TABULATED_SOBOL'
scene.cycles.use_adaptive_sampling = False
scene.cycles.use_light_tree = False
scene.view_settings.view_transform = 'Filmic'
bpy.context.view_layer.update()

# ---- added for rendering (the .blend has no active camera and no usable light): camera, sun + grey world if the file has none
cam_auto = bpy.data.cameras.new('AutoCamera')
cam_auto.lens = 50.0
cam_auto.sensor_width = 36.0
cam_auto.clip_end = 1536.91
ob_auto_camera = bpy.data.objects.new('AutoCamera', cam_auto)
scene.collection.objects.link(ob_auto_camera)
ob_auto_camera.location = (82.9288, -105.088, 114.232)
ob_auto_camera.rotation_euler = (1.09748, -7.21219e-08, 0.694738)
scene.camera = ob_auto_camera
light_auto_sun = bpy.data.lights.new('AutoSun', 'SUN')
light_auto_sun.energy = 3.0
light_auto_sun.angle = 0.0523599
ob_auto_sun = bpy.data.objects.new('AutoSun', light_auto_sun)
scene.collection.objects.link(ob_auto_sun)
ob_auto_sun.rotation_euler = (0.872665, 0.174533, 0.523599)
if scene.world is None:
    world_auto = bpy.data.worlds.new('AutoWorld')
    world_auto.color = (0.3, 0.3, 0.3)
    scene.world = world_auto
bpy.context.view_layer.update()
